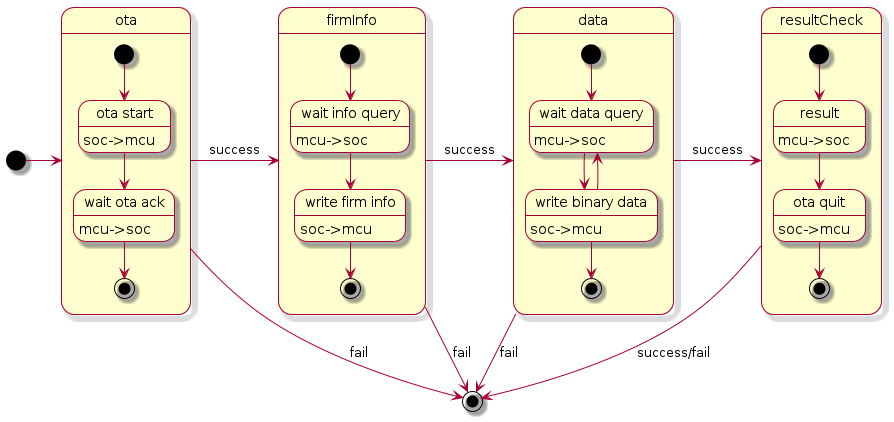

The diagram above was rendered by PlantUML. Its source (embedded in the PNG):
@startuml stateMachine
skin rose
state ota {
    state "ota start" as s1
    s1 : soc->mcu
    state "wait ota ack" as s2
    s2 : mcu->soc
    [*] --> s1
    s1 --> s2
    s2 --> [*]
}

state firmInfo {
    state "wait info query" as s3
    s3 : mcu->soc
    state "write firm info" as s4
    s4 : soc->mcu
    [*] --> s3
    s3 --> s4
    s4 --> [*]
}

state data {
    state "wait data query" as s5
    s5 : mcu->soc
    state "write binary data" as s6
    s6 : soc->mcu
    [*] --> s5
    s5 --> s6
    s6 --> s5
    s6 --> [*]
}

state resultCheck {
    state "result" as s7
    s7 : mcu->soc
    state "ota quit" as s8
    s8 : soc->mcu
    [*] --> s7
    s7 --> s8
    s8 --> [*]
}

[*] -> ota
ota --> [*]: fail
ota -> firmInfo : success
firmInfo -> data : success
firmInfo --> [*] : fail
data -> resultCheck : success
data  --> [*] : fail
resultCheck --> [*] :success/fail
@enduml